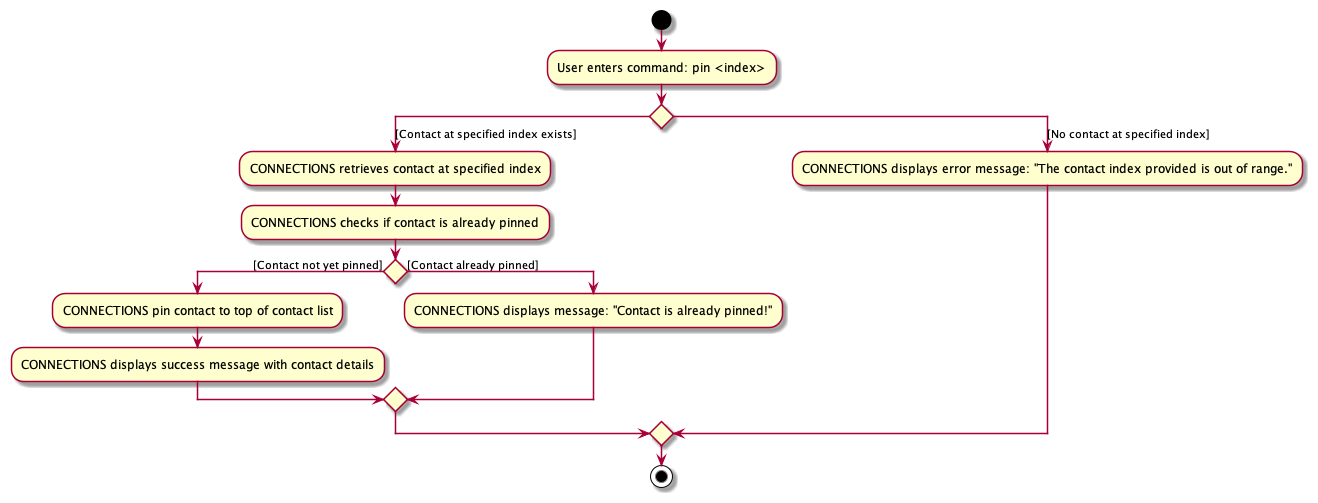

The diagram above was rendered by PlantUML. Its source (embedded in the PNG):
@startuml
'https://plantuml.com/activity-diagram-beta

start
:User enters command: pin <index>;
switch()
case ([Contact at specified index exists])
  :CONNECTIONS retrieves contact at specified index;
  -CONNECTIONS checks if contact is already pinned
  if () then ([Contact not yet pinned])
    :CONNECTIONS pin contact to top of contact list;
    -CONNECTIONS displays success message with contact details
  else ([Contact already pinned])
    :CONNECTIONS displays message: "Contact is already pinned!";
  endif
case ([No contact at specified index])
  :CONNECTIONS displays error message: "The contact index provided is out of range.";
endswitch


stop

@enduml